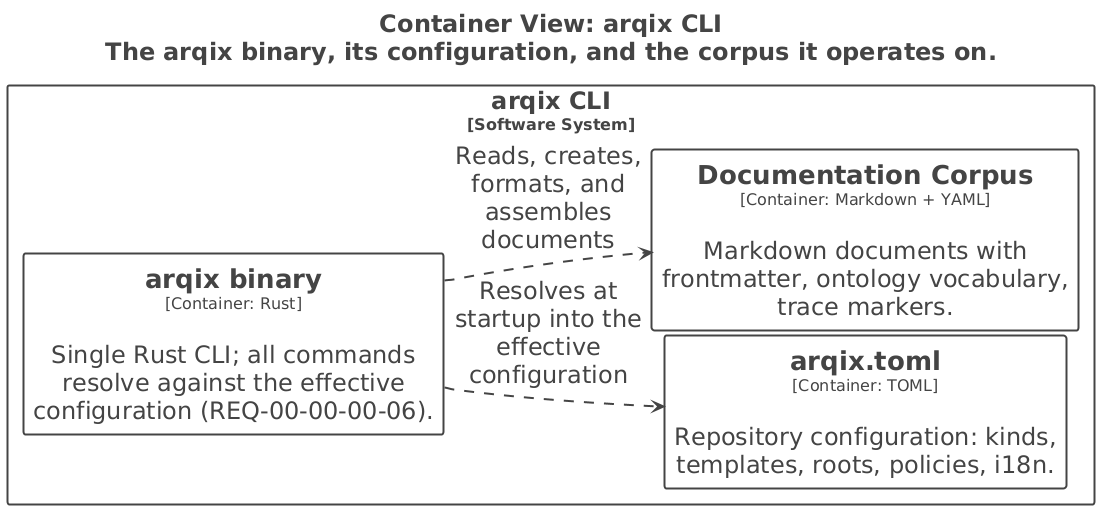

The diagram above was rendered by PlantUML. Its source (embedded in the PNG):
@startuml
title <size:24>Container View: arqix CLI</size>\n<size:24>The arqix binary, its configuration, and the corpus it operates on.</size>

set separator none
left to right direction
skinparam ranksep 20
skinparam nodesep 5
hide stereotype

<style>
  root {
    BackgroundColor: #ffffff;
    FontColor: #444444;
  }
  // Element
  .Element-RWxlbWVudA== {
    BackgroundColor: #ffffff;
    LineColor: #444444;
    LineStyle: 0;
    LineThickness: 2;
    FontColor: #444444;
    FontSize: 24;
    HorizontalAlignment: center;
    Shadowing: 0;
    MaximumWidth: 450;
  }
  // Relationship
  .Relationship-UmVsYXRpb25zaGlw {
    LineThickness: 2;
    LineStyle: 10-10;
    LineColor: #444444;
    FontColor: #444444;
    FontSize: 24;
    MaximumWidth: 200;
  }
  // arqix CLI
  .Boundary-YXJxaXggQ0xJ {
    BackgroundColor: #ffffff;
    LineColor: #444444;
    LineStyle: 0;
    LineThickness: 2;
    FontColor: #444444;
    FontSize: 24;
    HorizontalAlignment: center;
    Shadowing: 0;
  }
</style>

rectangle "arqix CLI\n<size:16>[Software System]</size>" <<Boundary-YXJxaXggQ0xJ>> {
  rectangle "==arqix.toml\n<size:16>[Container: TOML]</size>\n\nRepository configuration: kinds, templates, roots, policies, i18n." <<Element-RWxlbWVudA==>> as arqixCLI.arqixtoml
  rectangle "==Documentation Corpus\n<size:16>[Container: Markdown + YAML]</size>\n\nMarkdown documents with frontmatter, ontology vocabulary, trace markers." <<Element-RWxlbWVudA==>> as arqixCLI.DocumentationCorpus
  rectangle "==arqix binary\n<size:16>[Container: Rust]</size>\n\nSingle Rust CLI; all commands resolve against the effective configuration (REQ-00-00-00-06)." <<Element-RWxlbWVudA==>> as arqixCLI.arqixbinary
}

arqixCLI.arqixbinary --> arqixCLI.arqixtoml <<Relationship-UmVsYXRpb25zaGlw>> : "Resolves at startup into the effective configuration"
arqixCLI.arqixbinary --> arqixCLI.DocumentationCorpus <<Relationship-UmVsYXRpb25zaGlw>> : "Reads, creates, formats, and assembles documents"

@enduml